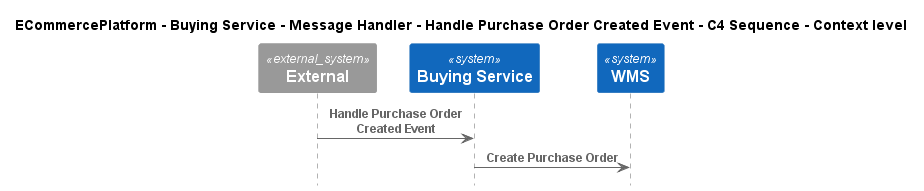

The diagram above was rendered by PlantUML. Its source (embedded in the PNG):
@startuml
!include ..\..\..\..\..\..\..\.c4s\C4_Sequence.puml

title ECommercePlatform - Buying Service - Message Handler - Handle Purchase Order Created Event - C4 Sequence - Context level

System_Ext(C4InterFlow.SoftwareSystems.ExternalSystem, "External", "")
System(ECommercePlatform.SoftwareSystems.BuyingService, "Buying Service", "")
System(ECommercePlatform.SoftwareSystems.WMS, "WMS", "")

Rel(C4InterFlow.SoftwareSystems.ExternalSystem, ECommercePlatform.SoftwareSystems.BuyingService, "Handle Purchase Order Created Event")
Rel(ECommercePlatform.SoftwareSystems.BuyingService, ECommercePlatform.SoftwareSystems.WMS, "Create Purchase Order")


@enduml